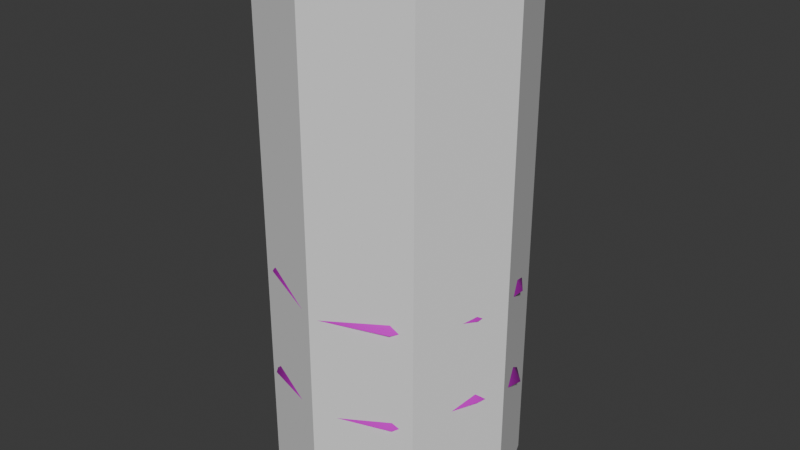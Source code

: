 # Source: Tree.blend  (saved by Blender 4.0.36; exported with 4.5.12 LTS)
import bpy
from mathutils import Matrix  # noqa: F401  (used for matrix-valued properties, if any)

bpy.ops.wm.read_factory_settings(use_empty=True)
scene = bpy.context.scene
scene.name = 'Scene'

# ---- collections
col_collection = bpy.data.collections.new('Collection'); scene.collection.children.link(col_collection)

# ---- images (referenced by path relative to the original .blend; pixels are not part of the script)
import os
ASSET_DIR = os.environ.get("B2B_ASSET_DIR", "")  # directory of the original .blend (textures are referenced by path, not embedded)
HERE = os.path.dirname(os.path.abspath(__file__))  # packed textures are extracted next to this script under _unpacked/

def load_image(name, relpath, width, height, colorspace="sRGB"):
    """Load a texture the original file referenced (path relative to the .blend, or extracted next to this script)."""
    p = next((c for c in (os.path.join(HERE, relpath), os.path.join(ASSET_DIR, relpath)) if relpath and os.path.exists(c)), "")
    if p:
        img = bpy.data.images.load(p, check_existing=True)
        img.name = name
    else:  # same state as the original file: an image datablock whose file is absent (Cycles renders it pink)
        img = bpy.data.images.new(name, width, height)
        img.source = "FILE"
        img.filepath = "//" + (relpath or name)
    img.colorspace_settings.name = colorspace
    return img
img_64gradient_jpg = load_image('64Gradient.jpg', 'textures/64Gradient.jpg', 1024, 1024, 'sRGB')

# ---- materials (node trees are filled in below, after node groups)
mat_material_001 = bpy.data.materials.new('Material.001')
mat_material_001.use_transparent_shadow = False

# ---- material node trees
mat_material_001.use_nodes = True; mat_material_001.node_tree.nodes.clear()
_N = mat_material_001.node_tree.nodes; _L = mat_material_001.node_tree.links
n0 = _N.new('ShaderNodeBsdfPrincipled'); n0.name = 'Principled BSDF'; n0.location = (10, 300)
n0.inputs[3].default_value = 1.45
n1 = _N.new('ShaderNodeOutputMaterial'); n1.name = 'Material Output'; n1.location = (300, 300)
n2 = _N.new('ShaderNodeTexImage'); n2.name = 'Image Texture'; n2.location = (-394, 196)
n2.image = img_64gradient_jpg
_L.new(n0.outputs[0], n1.inputs[0])
_L.new(n2.outputs[0], n0.inputs[0])
n1.is_active_output = True

# ---- world
world_world = bpy.data.worlds.new('World'); scene.world = world_world
world_world.use_nodes = True; world_world.node_tree.nodes.clear()
_N = world_world.node_tree.nodes; _L = world_world.node_tree.links
n0 = _N.new('ShaderNodeOutputWorld'); n0.name = 'World Output'; n0.location = (300, 300)
n1 = _N.new('ShaderNodeBackground'); n1.name = 'Background'; n1.location = (10, 300)
n1.inputs[0].default_value = (0.05088, 0.05088, 0.05088, 1.0)
_L.new(n1.outputs[0], n0.inputs[0])
n0.is_active_output = True
world_world.color = (0.05088, 0.05088, 0.05088)
world_world.use_sun_shadow = False
world_world.sun_shadow_jitter_overblur = 0.0

# ---- meshes
me_cylinder = bpy.data.meshes.new('Cylinder')
me_cylinder.from_pydata([(-3.296e-09, 0.4423, 0.0), (-3.296e-09, 0.4484, 0.4834), (0.3128, 0.3128, 0.0), (0.3128, 0.3188, 0.4834), (0.4423, 0.0, 0.0), (0.4423, 0.00602, 0.4834), (0.3128, -0.3128, 0.0), (0.3128, -0.3068, 0.4834), (-3.296e-09, -0.4423, 0.0), (-3.296e-09, -0.4363, 0.4834), (-0.3128, -0.3128, 0.0), (-0.3128, -0.3068, 0.4834), (-0.4423, 0.0, 0.0), (-0.4423, 0.00602, 0.4834), (-0.3128, 0.3128, 0.0), (-0.3128, 0.3188, 0.4834), (0.3128, 0.3971, 1.17), (1.091e-08, 0.5266, 1.17), (0.4423, 0.08428, 1.17), (0.3128, -0.2285, 1.17), (1.091e-08, -0.3581, 1.17), (-0.3128, -0.2285, 1.17), (-0.4423, 0.08428, 1.17), (-0.3128, 0.3971, 1.17), (0.2864, 0.2903, 2.155), (1.138e-08, 0.4064, 2.131), (0.4051, 0.01007, 2.214), (0.2864, -0.2702, 2.273), (1.138e-08, -0.3863, 2.298), (-0.2864, -0.2702, 2.273), (-0.4051, 0.01007, 2.214), (-0.2864, 0.2903, 2.155), (0.2715, 0.331, 3.331), (1.165e-08, 0.4434, 3.331), (0.3839, 0.05951, 3.331), (0.2715, -0.212, 3.331), (1.165e-08, -0.3244, 3.331), (-0.2715, -0.212, 3.331), (-0.3839, 0.05951, 3.331), (-0.2715, 0.331, 3.331), (0.24, 0.3931, 4.288), (1.221e-08, 0.4904, 4.308), (0.3394, 0.158, 4.24), (0.24, -0.0771, 4.191), (1.221e-08, -0.1745, 4.171), (-0.24, -0.0771, 4.191), (-0.3394, 0.158, 4.24), (-0.24, 0.3931, 4.288), (0.1513, 0.1969, 4.929), (1.135e-08, 0.2596, 4.929), (0.2139, 0.04564, 4.929), (0.1513, -0.1056, 4.929), (1.135e-08, -0.1683, 4.929), (-0.1513, -0.1056, 4.929), (-0.2139, 0.04564, 4.929), (-0.1513, 0.1969, 4.929), (0.07156, -0.09085, 5.771), (1.839e-08, -0.06121, 5.771), (0.1012, -0.1624, 5.771), (0.07156, -0.234, 5.771), (1.839e-08, -0.2636, 5.771), (-0.07156, -0.234, 5.771), (-0.1012, -0.1624, 5.771), (-0.07156, -0.09085, 5.771), (3.469e-09, 1.539, 1.264), (-0.9544, 1.229, 1.264), (-1.518, 0.4787, 1.337), (-1.544, -0.5868, 1.264), (-0.9544, -1.399, 1.264), (3.469e-09, -1.709, 1.264), (0.9544, -1.399, 1.264), (1.539, -0.493, 1.443), (1.544, 0.4167, 1.264), (0.7352, 1.295, 1.271), (-1.628e-08, 0.594, 2.989), (-0.3227, 0.4892, 2.989), (-0.5222, 0.2146, 2.989), (-0.5222, -0.1247, 2.989), (-0.3227, -0.3992, 2.989), (-1.628e-08, -0.5041, 2.989), (0.3227, -0.3992, 2.989), (0.5222, -0.1247, 2.989), (0.5222, 0.2146, 2.989), (0.3227, 0.4892, 2.989), (0.0001982, 1.249, 1.105), (-0.791, 0.9924, 1.101), (-1.251, 0.3891, 1.164), (-1.283, -0.4947, 1.084), (-0.7957, -1.177, 1.077), (-1.847e-10, -1.438, 1.075), (0.8053, -1.172, 1.077), (1.279, -0.4142, 1.257), (1.283, 0.3041, 1.096), (0.5764, 1.051, 1.116), (-0.0001713, 0.3046, 2.83), (-0.1611, 0.2516, 2.827), (-0.2571, 0.1213, 2.816), (-0.2581, -0.04098, 2.81), (-0.1607, -0.1802, 2.803), (-1.628e-08, -0.2335, 2.8), (0.166, -0.1772, 2.802), (0.2607, -0.04814, 2.803), (0.2623, 0.09875, 2.822), (0.159, 0.2482, 2.834), (-8.649e-09, 0.9617, 5.093), (-0.5668, 0.7775, 5.093), (-0.9171, 0.2954, 5.093), (-0.9171, -0.3006, 5.093), (-0.5668, -0.7827, 5.093), (-0.01473, -0.918, 5.222), (0.5668, -0.7827, 5.093), (0.9171, -0.3006, 5.093), (0.9171, 0.2954, 5.093), (0.5668, 0.7775, 5.093), (0.02677, -0.1216, 6.339), (0.0006683, 0.7127, 4.876), (-0.421, 0.5748, 4.877), (-0.6758, 0.2141, 4.883), (-0.6669, -0.2228, 4.892), (-0.3928, -0.5779, 4.901), (-0.01007, -0.6495, 5.03), (0.3938, -0.5725, 4.906), (0.662, -0.2209, 4.899), (0.6712, 0.212, 4.889), (0.4201, 0.5717, 4.881), (0.02215, -0.1029, 6.009), (-4.836e-09, 1.124, 3.807), (-0.6888, 0.9, 3.807), (-1.099, 0.2706, 3.905), (-1.114, -0.4101, 3.807), (-0.6888, -0.996, 3.807), (-4.836e-09, -1.22, 3.807), (0.6888, -0.996, 3.807), (1.101, -0.304, 3.775), (1.114, 0.3141, 3.807), (0.6963, 0.8745, 3.895), (-1.446e-08, 0.2762, 5.273), (-0.2202, 0.2047, 5.273), (-0.3562, 0.01744, 5.273), (-0.3562, -0.214, 5.273), (-0.2202, -0.4013, 5.273), (-1.446e-08, -0.4728, 5.273), (0.2201, -0.4013, 5.273), (0.3562, -0.214, 5.273), (0.3562, 0.01744, 5.273), (0.2201, 0.2047, 5.273), (0.008061, 0.8384, 3.641), (-0.5269, 0.6638, 3.642), (-0.8249, 0.1851, 3.742), (-0.8406, -0.3116, 3.651), (-0.5156, -0.7593, 3.655), (-4.836e-09, -0.9258, 3.657), (0.5048, -0.7665, 3.657), (0.8176, -0.2229, 3.627), (0.8354, 0.2394, 3.647), (0.5278, 0.6456, 3.727), (0.004214, -0.00916, 5.107), (-0.05283, -0.02767, 5.109), (-0.08208, -0.0672, 5.11), (-0.08202, -0.1167, 5.117), (-0.04873, -0.1633, 5.122), (-1.446e-08, -0.1788, 5.123), (0.03798, -0.1705, 5.123), (0.07478, -0.126, 5.125), (0.07766, -0.05892, 5.113), (0.05102, -0.02373, 5.105), (3.117e-09, 1.483, 2.597), (-0.9432, 1.177, 2.597), (-1.526, 0.3746, 2.597), (-1.526, -0.6171, 2.597), (-0.9315, -1.385, 2.741), (3.117e-09, -1.726, 2.597), (0.9432, -1.419, 2.597), (1.505, -0.4951, 2.573), (1.526, 0.3746, 2.597), (0.9432, 1.177, 2.597), (-1.628e-08, 0.6022, 4.239), (-0.3227, 0.4973, 4.239), (-0.5222, 0.2228, 4.239), (-0.5222, -0.1165, 4.239), (-0.3227, -0.391, 4.239), (-1.628e-08, -0.4959, 4.239), (0.3227, -0.391, 4.239), (0.5222, -0.1165, 4.239), (0.5222, 0.2228, 4.239), (0.3227, 0.4973, 4.239), (3.117e-09, 1.193, 2.441), (-0.7716, 0.9454, 2.437), (-1.257, 0.2916, 2.425), (-1.264, -0.5404, 2.412), (-0.7788, -1.171, 2.541), (-0.01132, -1.463, 2.399), (0.78, -1.207, 2.405), (1.24, -0.4133, 2.395), (1.256, 0.2962, 2.426), (0.7716, 0.9454, 2.437), (-1.33e-08, 0.3115, 4.082), (-0.1561, 0.262, 4.078), (-0.2558, 0.1304, 4.067), (-0.2586, -0.04392, 4.054), (-0.1653, -0.181, 4.038), (-0.007218, -0.2326, 4.04), (0.1537, -0.1827, 4.046), (0.2556, -0.03815, 4.06), (0.2543, 0.1342, 4.067), (0.1561, 0.262, 4.078)], [], [(0, 3, 2), (2, 5, 4), (4, 7, 6), (6, 9, 8), (9, 10, 8), (11, 12, 10), (3, 18, 5), (13, 14, 12), (15, 0, 14), (6, 10, 14), (20, 27, 28), (11, 20, 21), (1, 23, 17), (1, 16, 3), (5, 19, 7), (13, 21, 22), (7, 20, 9), (15, 22, 23), (31, 33, 25), (18, 24, 26), (22, 31, 23), (20, 29, 21), (19, 26, 27), (16, 25, 24), (23, 25, 17), (21, 30, 22), (37, 44, 45), (29, 38, 30), (28, 35, 36), (26, 32, 34), (30, 39, 31), (28, 37, 29), (27, 34, 35), (24, 33, 32), (46, 55, 47), (34, 43, 35), (33, 40, 32), (33, 47, 41), (38, 45, 46), (35, 44, 36), (32, 42, 34), (39, 46, 47), (53, 62, 54), (44, 53, 45), (43, 50, 51), (40, 49, 48), (47, 49, 41), (45, 54, 46), (44, 51, 52), (42, 48, 50), (58, 57, 62), (52, 59, 60), (50, 56, 58), (54, 63, 55), (52, 61, 53), (51, 58, 59), (48, 57, 56), (55, 57, 49), (67, 78, 77), (64, 75, 74), (71, 82, 81), (68, 79, 78), (66, 75, 65), (73, 82, 72), (70, 79, 69), (66, 77, 76), (73, 74, 83), (71, 80, 70), (87, 98, 88), (84, 95, 85), (91, 102, 92), (88, 99, 89), (95, 86, 85), (102, 93, 92), (99, 90, 89), (86, 97, 87), (93, 94, 84), (100, 91, 90), (65, 84, 85), (65, 86, 66), (67, 86, 87), (67, 88, 68), (68, 89, 69), (70, 89, 90), (70, 91, 71), (72, 91, 92), (73, 92, 93), (73, 84, 64), (75, 94, 74), (76, 95, 75), (77, 96, 76), (78, 97, 77), (79, 98, 78), (80, 99, 79), (80, 101, 100), (81, 102, 101), (82, 103, 102), (83, 94, 103), (107, 108, 114), (104, 105, 114), (111, 112, 114), (108, 109, 114), (105, 106, 114), (112, 113, 114), (109, 110, 114), (106, 107, 114), (113, 104, 114), (110, 111, 114), (118, 125, 119), (115, 125, 116), (122, 125, 123), (119, 125, 120), (116, 125, 117), (123, 125, 124), (120, 125, 121), (117, 125, 118), (124, 125, 115), (121, 125, 122), (105, 115, 116), (106, 116, 117), (107, 117, 118), (108, 118, 119), (108, 120, 109), (110, 120, 121), (110, 122, 111), (111, 123, 112), (112, 124, 113), (113, 115, 104), (130, 139, 129), (127, 136, 126), (133, 144, 143), (131, 140, 130), (128, 137, 127), (135, 144, 134), (131, 142, 141), (128, 139, 138), (135, 136, 145), (132, 143, 142), (159, 150, 149), (156, 147, 146), (153, 164, 154), (160, 151, 150), (157, 148, 147), (164, 155, 154), (151, 162, 152), (148, 159, 149), (155, 156, 146), (152, 163, 153), (126, 147, 127), (127, 148, 128), (129, 148, 149), (129, 150, 130), (131, 150, 151), (131, 152, 132), (133, 152, 153), (133, 154, 134), (134, 155, 135), (126, 155, 146), (136, 157, 156), (137, 158, 157), (138, 159, 158), (139, 160, 159), (140, 161, 160), (141, 162, 161), (142, 163, 162), (144, 163, 143), (145, 164, 144), (145, 156, 165), (170, 179, 169), (166, 177, 176), (174, 183, 173), (170, 181, 180), (167, 178, 177), (175, 184, 174), (172, 181, 171), (168, 179, 178), (166, 185, 175), (173, 182, 172), (199, 190, 189), (186, 197, 187), (203, 194, 193), (190, 201, 191), (187, 198, 188), (204, 195, 194), (201, 192, 191), (188, 199, 189), (205, 186, 195), (202, 193, 192), (166, 187, 167), (167, 188, 168), (169, 188, 189), (169, 190, 170), (171, 190, 191), (171, 192, 172), (173, 192, 193), (173, 194, 174), (175, 194, 195), (166, 195, 186), (177, 196, 176), (178, 197, 177), (179, 198, 178), (180, 199, 179), (180, 201, 200), (181, 202, 201), (182, 203, 202), (183, 204, 203), (184, 205, 204), (185, 196, 205), (0, 1, 3), (2, 3, 5), (4, 5, 7), (6, 7, 9), (9, 11, 10), (11, 13, 12), (3, 16, 18), (13, 15, 14), (15, 1, 0), (14, 0, 2), (2, 4, 6), (6, 8, 10), (10, 12, 14), (14, 2, 6), (20, 19, 27), (11, 9, 20), (1, 15, 23), (1, 17, 16), (5, 18, 19), (13, 11, 21), (7, 19, 20), (15, 13, 22), (31, 39, 33), (18, 16, 24), (22, 30, 31), (20, 28, 29), (19, 18, 26), (16, 17, 25), (23, 31, 25), (21, 29, 30), (37, 36, 44), (29, 37, 38), (28, 27, 35), (26, 24, 32), (30, 38, 39), (28, 36, 37), (27, 26, 34), (24, 25, 33), (46, 54, 55), (34, 42, 43), (33, 41, 40), (33, 39, 47), (38, 37, 45), (35, 43, 44), (32, 40, 42), (39, 38, 46), (53, 61, 62), (44, 52, 53), (43, 42, 50), (40, 41, 49), (47, 55, 49), (45, 53, 54), (44, 43, 51), (42, 40, 48), (58, 56, 57), (57, 63, 62), (62, 61, 60), (60, 59, 62), (59, 58, 62), (52, 51, 59), (50, 48, 56), (54, 62, 63), (52, 60, 61), (51, 50, 58), (48, 49, 57), (55, 63, 57), (67, 68, 78), (64, 65, 75), (71, 72, 82), (68, 69, 79), (66, 76, 75), (73, 83, 82), (70, 80, 79), (66, 67, 77), (73, 64, 74), (71, 81, 80), (87, 97, 98), (84, 94, 95), (91, 101, 102), (88, 98, 99), (95, 96, 86), (102, 103, 93), (99, 100, 90), (86, 96, 97), (93, 103, 94), (100, 101, 91), (65, 64, 84), (65, 85, 86), (67, 66, 86), (67, 87, 88), (68, 88, 89), (70, 69, 89), (70, 90, 91), (72, 71, 91), (73, 72, 92), (73, 93, 84), (75, 95, 94), (76, 96, 95), (77, 97, 96), (78, 98, 97), (79, 99, 98), (80, 100, 99), (80, 81, 101), (81, 82, 102), (82, 83, 103), (83, 74, 94), (105, 104, 115), (106, 105, 116), (107, 106, 117), (108, 107, 118), (108, 119, 120), (110, 109, 120), (110, 121, 122), (111, 122, 123), (112, 123, 124), (113, 124, 115), (130, 140, 139), (127, 137, 136), (133, 134, 144), (131, 141, 140), (128, 138, 137), (135, 145, 144), (131, 132, 142), (128, 129, 139), (135, 126, 136), (132, 133, 143), (159, 160, 150), (156, 157, 147), (153, 163, 164), (160, 161, 151), (157, 158, 148), (164, 165, 155), (151, 161, 162), (148, 158, 159), (155, 165, 156), (152, 162, 163), (126, 146, 147), (127, 147, 148), (129, 128, 148), (129, 149, 150), (131, 130, 150), (131, 151, 152), (133, 132, 152), (133, 153, 154), (134, 154, 155), (126, 135, 155), (136, 137, 157), (137, 138, 158), (138, 139, 159), (139, 140, 160), (140, 141, 161), (141, 142, 162), (142, 143, 163), (144, 164, 163), (145, 165, 164), (145, 136, 156), (170, 180, 179), (166, 167, 177), (174, 184, 183), (170, 171, 181), (167, 168, 178), (175, 185, 184), (172, 182, 181), (168, 169, 179), (166, 176, 185), (173, 183, 182), (199, 200, 190), (186, 196, 197), (203, 204, 194), (190, 200, 201), (187, 197, 198), (204, 205, 195), (201, 202, 192), (188, 198, 199), (205, 196, 186), (202, 203, 193), (166, 186, 187), (167, 187, 188), (169, 168, 188), (169, 189, 190), (171, 170, 190), (171, 191, 192), (173, 172, 192), (173, 193, 194), (175, 174, 194), (166, 175, 195), (177, 197, 196), (178, 198, 197), (179, 199, 198), (180, 200, 199), (180, 181, 201), (181, 182, 202), (182, 183, 203), (183, 184, 204), (184, 185, 205), (185, 176, 196)])
me_cylinder.polygons.foreach_set('use_smooth', [True] * 404)
_uv = me_cylinder.uv_layers.new(name='UVMap')
_uv.uv.foreach_set('vector', [0.6939, 0.4188, 0.6925, 0.4243, 0.6924, 0.4188, 0.6924, 0.4188, 0.689, 0.4243, 0.6889, 0.4188, 0.6889, 0.4188, 0.6854, 0.4243, 0.6853, 0.4188, 0.6853, 0.4188, 0.684, 0.4243, 0.6839, 0.4188, 0.684, 0.4243, 0.6853, 0.4188, 0.6839, 0.4188, 0.6854, 0.4243, 0.6889, 0.4188, 0.6853, 0.4188, 0.6925, 0.4243, 0.6898, 0.432, 0.689, 0.4243, 0.689, 0.4243, 0.6924, 0.4188, 0.6889, 0.4188, 0.6925, 0.4243, 0.6939, 0.4188, 0.6924, 0.4188, 0.6853, 0.4188, 0.6853, 0.4188, 0.6924, 0.4188, 0.6848, 0.432, 0.6858, 0.4445, 0.6845, 0.4448, 0.6854, 0.4243, 0.6848, 0.432, 0.6863, 0.432, 0.694, 0.4243, 0.6934, 0.432, 0.6948, 0.432, 0.694, 0.4243, 0.6934, 0.432, 0.6925, 0.4243, 0.689, 0.4243, 0.6863, 0.432, 0.6854, 0.4243, 0.689, 0.4243, 0.6863, 0.432, 0.6898, 0.432, 0.6854, 0.4243, 0.6848, 0.432, 0.684, 0.4243, 0.6925, 0.4243, 0.6898, 0.432, 0.6934, 0.432, 0.6922, 0.4432, 0.6974, 0.4579, 0.6935, 0.4429, 0.6898, 0.432, 0.6922, 0.4432, 0.689, 0.4438, 0.6898, 0.432, 0.6922, 0.4432, 0.6934, 0.432, 0.6848, 0.432, 0.6858, 0.4445, 0.6863, 0.432, 0.6863, 0.432, 0.689, 0.4438, 0.6858, 0.4445, 0.6934, 0.432, 0.6935, 0.4429, 0.6922, 0.4432, 0.6934, 0.432, 0.6935, 0.4429, 0.6948, 0.432, 0.6863, 0.432, 0.689, 0.4438, 0.6898, 0.432, 0.69, 0.4579, 0.6904, 0.4674, 0.6915, 0.4676, 0.6858, 0.4445, 0.6931, 0.4579, 0.689, 0.4438, 0.6845, 0.4448, 0.69, 0.4579, 0.6887, 0.4579, 0.689, 0.4438, 0.6962, 0.4579, 0.6931, 0.4579, 0.689, 0.4438, 0.6962, 0.4579, 0.6922, 0.4432, 0.6845, 0.4448, 0.69, 0.4579, 0.6858, 0.4445, 0.6858, 0.4445, 0.6931, 0.4579, 0.69, 0.4579, 0.6922, 0.4432, 0.6974, 0.4579, 0.6962, 0.4579, 0.6942, 0.4681, 0.6946, 0.4759, 0.6969, 0.4687, 0.6931, 0.4579, 0.6915, 0.4676, 0.69, 0.4579, 0.6974, 0.4579, 0.6969, 0.4687, 0.6962, 0.4579, 0.6974, 0.4579, 0.6969, 0.4687, 0.698, 0.4689, 0.6931, 0.4579, 0.6915, 0.4676, 0.6942, 0.4681, 0.69, 0.4579, 0.6904, 0.4674, 0.6887, 0.4579, 0.6962, 0.4579, 0.6942, 0.4681, 0.6931, 0.4579, 0.6962, 0.4579, 0.6942, 0.4681, 0.6969, 0.4687, 0.6912, 0.4759, 0.6906, 0.4855, 0.6929, 0.4759, 0.6904, 0.4674, 0.6912, 0.4759, 0.6915, 0.4676, 0.6915, 0.4676, 0.6929, 0.4759, 0.6912, 0.4759, 0.6969, 0.4687, 0.6954, 0.4759, 0.6946, 0.4759, 0.6969, 0.4687, 0.6954, 0.4759, 0.698, 0.4689, 0.6915, 0.4676, 0.6929, 0.4759, 0.6942, 0.4681, 0.6904, 0.4674, 0.6912, 0.4759, 0.6905, 0.4759, 0.6942, 0.4681, 0.6946, 0.4759, 0.6929, 0.4759, 0.6906, 0.4855, 0.6917, 0.4855, 0.6906, 0.4855, 0.6905, 0.4759, 0.6898, 0.4855, 0.6894, 0.4855, 0.6929, 0.4759, 0.6914, 0.4855, 0.6906, 0.4855, 0.6929, 0.4759, 0.6914, 0.4855, 0.6946, 0.4759, 0.6905, 0.4759, 0.6898, 0.4855, 0.6912, 0.4759, 0.6912, 0.4759, 0.6906, 0.4855, 0.6898, 0.4855, 0.6946, 0.4759, 0.6917, 0.4855, 0.6914, 0.4855, 0.6946, 0.4759, 0.6917, 0.4855, 0.6954, 0.4759, 0.2057, 0.8899, 0.2008, 0.9918, 0.1936, 0.9918, 0.15, 0.8899, 0.1775, 0.9918, 0.1748, 0.9918, 0.2032, 0.9005, 0.1847, 0.9918, 0.1936, 0.9918, 0.2269, 0.8899, 0.2035, 0.9918, 0.2008, 0.9918, 0.1778, 0.8942, 0.1775, 0.9918, 0.1582, 0.8899, 0.1564, 0.8903, 0.1847, 0.9918, 0.1794, 0.8899, 0.2269, 0.8899, 0.2035, 0.9918, 0.235, 0.8899, 0.1778, 0.8942, 0.1936, 0.9918, 0.1847, 0.9918, 0.1564, 0.8903, 0.1748, 0.9918, 0.1775, 0.9918, 0.2032, 0.9005, 0.2008, 0.9918, 0.2269, 0.8899, 0.9551, 0.816, 0.9502, 0.8688, 0.9763, 0.816, 0.8996, 0.816, 0.927, 0.8688, 0.9077, 0.816, 0.9526, 0.8215, 0.9342, 0.8688, 0.9289, 0.816, 0.9763, 0.816, 0.9529, 0.8688, 0.9844, 0.816, 0.927, 0.8688, 0.9273, 0.8183, 0.9077, 0.816, 0.9342, 0.8688, 0.906, 0.8162, 0.9289, 0.816, 0.9529, 0.8688, 0.9763, 0.816, 0.9844, 0.816, 0.9273, 0.8183, 0.943, 0.8688, 0.9551, 0.816, 0.906, 0.8162, 0.9243, 0.8688, 0.8996, 0.816, 0.9502, 0.8688, 0.9526, 0.8215, 0.9763, 0.816, 0.9077, 0.816, 0.8996, 0.816, 0.9077, 0.816, 0.9077, 0.816, 0.9273, 0.8183, 0.9273, 0.8183, 0.9551, 0.816, 0.9273, 0.8183, 0.9551, 0.816, 0.9551, 0.816, 0.9763, 0.816, 0.9763, 0.816, 0.9763, 0.816, 0.9844, 0.816, 0.9844, 0.816, 0.9763, 0.816, 0.9844, 0.816, 0.9763, 0.816, 0.9763, 0.816, 0.9526, 0.8215, 0.9526, 0.8215, 0.9289, 0.816, 0.9526, 0.8215, 0.9289, 0.816, 0.906, 0.8162, 0.9289, 0.816, 0.906, 0.8162, 0.906, 0.8162, 0.8996, 0.816, 0.8996, 0.816, 0.927, 0.8688, 0.9243, 0.8688, 0.9243, 0.8688, 0.9342, 0.8688, 0.927, 0.8688, 0.927, 0.8688, 0.943, 0.8688, 0.9342, 0.8688, 0.9342, 0.8688, 0.9502, 0.8688, 0.943, 0.8688, 0.943, 0.8688, 0.9529, 0.8688, 0.9502, 0.8688, 0.9502, 0.8688, 0.9502, 0.8688, 0.9529, 0.8688, 0.9529, 0.8688, 0.9502, 0.8688, 0.943, 0.8688, 0.9502, 0.8688, 0.943, 0.8688, 0.9342, 0.8688, 0.943, 0.8688, 0.9342, 0.8688, 0.927, 0.8688, 0.9342, 0.8688, 0.927, 0.8688, 0.9243, 0.8688, 0.927, 0.8688, 0.1997, 0.8924, 0.2201, 0.8924, 0.1922, 0.9903, 0.1464, 0.8924, 0.1542, 0.8924, 0.1922, 0.9903, 0.1997, 0.8924, 0.1746, 0.8924, 0.1922, 0.9903, 0.2201, 0.8924, 0.2258, 0.9025, 0.1922, 0.9903, 0.1542, 0.8924, 0.1746, 0.8924, 0.1922, 0.9903, 0.1746, 0.8924, 0.1542, 0.8924, 0.1922, 0.9903, 0.2258, 0.9025, 0.2201, 0.8924, 0.1922, 0.9903, 0.1746, 0.8924, 0.1997, 0.8924, 0.1922, 0.9903, 0.1542, 0.8924, 0.1464, 0.8924, 0.1922, 0.9903, 0.2201, 0.8924, 0.1997, 0.8924, 0.1922, 0.9903, 0.9315, 0.8091, 0.9378, 0.8699, 0.9144, 0.8091, 0.9761, 0.8091, 0.9378, 0.8699, 0.9696, 0.8091, 0.9315, 0.8091, 0.9378, 0.8699, 0.9525, 0.8091, 0.9144, 0.8091, 0.9378, 0.8699, 0.9096, 0.8154, 0.9696, 0.8091, 0.9378, 0.8699, 0.9525, 0.8091, 0.9525, 0.8091, 0.9378, 0.8699, 0.9696, 0.8091, 0.9096, 0.8154, 0.9378, 0.8699, 0.9144, 0.8091, 0.9525, 0.8091, 0.9378, 0.8699, 0.9315, 0.8091, 0.9696, 0.8091, 0.9378, 0.8699, 0.9761, 0.8091, 0.9144, 0.8091, 0.9378, 0.8699, 0.9315, 0.8091, 0.9696, 0.8091, 0.9761, 0.8091, 0.9696, 0.8091, 0.9525, 0.8091, 0.9696, 0.8091, 0.9525, 0.8091, 0.9315, 0.8091, 0.9525, 0.8091, 0.9315, 0.8091, 0.9144, 0.8091, 0.9315, 0.8091, 0.9144, 0.8091, 0.9144, 0.8091, 0.9096, 0.8154, 0.9096, 0.8154, 0.9144, 0.8091, 0.9096, 0.8154, 0.9144, 0.8091, 0.9144, 0.8091, 0.9315, 0.8091, 0.9315, 0.8091, 0.9315, 0.8091, 0.9525, 0.8091, 0.9525, 0.8091, 0.9525, 0.8091, 0.9696, 0.8091, 0.9696, 0.8091, 0.9696, 0.8091, 0.9761, 0.8091, 0.9761, 0.8091, 0.2275, 0.8872, 0.1961, 0.99, 0.204, 0.8872, 0.1514, 0.8872, 0.1764, 0.99, 0.1424, 0.8872, 0.1997, 0.885, 0.1868, 0.99, 0.1961, 0.99, 0.2365, 0.8872, 0.2036, 0.99, 0.2275, 0.8872, 0.1766, 0.8941, 0.1793, 0.99, 0.1514, 0.8872, 0.1524, 0.8934, 0.1868, 0.99, 0.1749, 0.8872, 0.2365, 0.8872, 0.2036, 0.99, 0.2065, 0.99, 0.1766, 0.8941, 0.1961, 0.99, 0.1868, 0.99, 0.1524, 0.8934, 0.1764, 0.99, 0.1793, 0.99, 0.2275, 0.8872, 0.1961, 0.99, 0.2036, 0.99, 0.9473, 0.8676, 0.9705, 0.806, 0.9531, 0.806, 0.9328, 0.8676, 0.9143, 0.806, 0.9077, 0.806, 0.95, 0.8046, 0.9405, 0.8676, 0.9317, 0.806, 0.9529, 0.8676, 0.9771, 0.806, 0.9705, 0.806, 0.9349, 0.8676, 0.933, 0.8101, 0.9143, 0.806, 0.9405, 0.8676, 0.9151, 0.8097, 0.9317, 0.806, 0.9771, 0.806, 0.9529, 0.8676, 0.9705, 0.806, 0.933, 0.8101, 0.9473, 0.8676, 0.9531, 0.806, 0.9151, 0.8097, 0.9328, 0.8676, 0.9077, 0.806, 0.9705, 0.806, 0.9473, 0.8676, 0.95, 0.8046, 0.9077, 0.806, 0.9143, 0.806, 0.9143, 0.806, 0.9143, 0.806, 0.933, 0.8101, 0.933, 0.8101, 0.9531, 0.806, 0.933, 0.8101, 0.9531, 0.806, 0.9531, 0.806, 0.9705, 0.806, 0.9705, 0.806, 0.9771, 0.806, 0.9705, 0.806, 0.9771, 0.806, 0.9771, 0.806, 0.9705, 0.806, 0.9705, 0.806, 0.95, 0.8046, 0.9705, 0.806, 0.95, 0.8046, 0.95, 0.8046, 0.9317, 0.806, 0.9317, 0.806, 0.9317, 0.806, 0.9151, 0.8097, 0.9151, 0.8097, 0.9077, 0.806, 0.9151, 0.8097, 0.9077, 0.806, 0.9328, 0.8676, 0.9349, 0.8676, 0.9328, 0.8676, 0.9349, 0.8676, 0.9405, 0.8676, 0.9349, 0.8676, 0.9405, 0.8676, 0.9473, 0.8676, 0.9405, 0.8676, 0.9473, 0.8676, 0.9529, 0.8676, 0.9473, 0.8676, 0.9529, 0.8676, 0.955, 0.8676, 0.9529, 0.8676, 0.955, 0.8676, 0.9529, 0.8676, 0.955, 0.8676, 0.9529, 0.8676, 0.9473, 0.8676, 0.9529, 0.8676, 0.9405, 0.8676, 0.9473, 0.8676, 0.9473, 0.8676, 0.9349, 0.8676, 0.9405, 0.8676, 0.9405, 0.8676, 0.9349, 0.8676, 0.9328, 0.8676, 0.9349, 0.8676, 0.2269, 0.8931, 0.1917, 0.9897, 0.2056, 0.8839, 0.1473, 0.8839, 0.1747, 0.9897, 0.1718, 0.9897, 0.1781, 0.8839, 0.1917, 0.9897, 0.2022, 0.8823, 0.2269, 0.8931, 0.2022, 0.9897, 0.1993, 0.9897, 0.1558, 0.8839, 0.1823, 0.9897, 0.1747, 0.9897, 0.1558, 0.8839, 0.1823, 0.9897, 0.1781, 0.8839, 0.2278, 0.8839, 0.2022, 0.9897, 0.2363, 0.8839, 0.1781, 0.8839, 0.1917, 0.9897, 0.1823, 0.9897, 0.1473, 0.8839, 0.1747, 0.9897, 0.1558, 0.8839, 0.2022, 0.8823, 0.1993, 0.9897, 0.2278, 0.8839, 0.9443, 0.8671, 0.9825, 0.822, 0.9594, 0.8176, 0.8961, 0.8176, 0.9258, 0.8671, 0.9054, 0.8176, 0.9443, 0.8671, 0.9295, 0.8176, 0.9557, 0.8169, 0.9825, 0.822, 0.9558, 0.8671, 0.9928, 0.8176, 0.9054, 0.8176, 0.9341, 0.8671, 0.9295, 0.8176, 0.9341, 0.8671, 0.9054, 0.8176, 0.9295, 0.8176, 0.9558, 0.8671, 0.9836, 0.8176, 0.9928, 0.8176, 0.9295, 0.8176, 0.9443, 0.8671, 0.9594, 0.8176, 0.9258, 0.8671, 0.8961, 0.8176, 0.9054, 0.8176, 0.9526, 0.8671, 0.9557, 0.8169, 0.9836, 0.8176, 0.8961, 0.8176, 0.9054, 0.8176, 0.9054, 0.8176, 0.9054, 0.8176, 0.9295, 0.8176, 0.9295, 0.8176, 0.9594, 0.8176, 0.9295, 0.8176, 0.9594, 0.8176, 0.9594, 0.8176, 0.9825, 0.822, 0.9825, 0.822, 0.9928, 0.8176, 0.9825, 0.822, 0.9928, 0.8176, 0.9928, 0.8176, 0.9836, 0.8176, 0.9836, 0.8176, 0.9557, 0.8169, 0.9836, 0.8176, 0.9557, 0.8169, 0.9557, 0.8169, 0.9295, 0.8176, 0.9295, 0.8176, 0.9054, 0.8176, 0.9295, 0.8176, 0.9054, 0.8176, 0.8961, 0.8176, 0.9054, 0.8176, 0.8961, 0.8176, 0.9258, 0.8671, 0.9227, 0.8671, 0.9227, 0.8671, 0.9341, 0.8671, 0.9258, 0.8671, 0.9258, 0.8671, 0.9443, 0.8671, 0.9341, 0.8671, 0.9341, 0.8671, 0.9526, 0.8671, 0.9443, 0.8671, 0.9443, 0.8671, 0.9526, 0.8671, 0.9558, 0.8671, 0.9526, 0.8671, 0.9558, 0.8671, 0.9526, 0.8671, 0.9558, 0.8671, 0.9526, 0.8671, 0.9443, 0.8671, 0.9526, 0.8671, 0.9443, 0.8671, 0.9341, 0.8671, 0.9443, 0.8671, 0.9341, 0.8671, 0.9258, 0.8671, 0.9341, 0.8671, 0.9258, 0.8671, 0.9227, 0.8671, 0.9258, 0.8671, 0.6939, 0.4188, 0.694, 0.4243, 0.6925, 0.4243, 0.6924, 0.4188, 0.6925, 0.4243, 0.689, 0.4243, 0.6889, 0.4188, 0.689, 0.4243, 0.6854, 0.4243, 0.6853, 0.4188, 0.6854, 0.4243, 0.684, 0.4243, 0.684, 0.4243, 0.6854, 0.4243, 0.6853, 0.4188, 0.6854, 0.4243, 0.689, 0.4243, 0.6889, 0.4188, 0.6925, 0.4243, 0.6934, 0.432, 0.6898, 0.432, 0.689, 0.4243, 0.6925, 0.4243, 0.6924, 0.4188, 0.6925, 0.4243, 0.694, 0.4243, 0.6939, 0.4188, 0.6924, 0.4188, 0.6939, 0.4188, 0.6924, 0.4188, 0.6924, 0.4188, 0.6889, 0.4188, 0.6853, 0.4188, 0.6853, 0.4188, 0.6839, 0.4188, 0.6853, 0.4188, 0.6853, 0.4188, 0.6889, 0.4188, 0.6924, 0.4188, 0.6924, 0.4188, 0.6924, 0.4188, 0.6853, 0.4188, 0.6848, 0.432, 0.6863, 0.432, 0.6858, 0.4445, 0.6854, 0.4243, 0.684, 0.4243, 0.6848, 0.432, 0.694, 0.4243, 0.6925, 0.4243, 0.6934, 0.432, 0.694, 0.4243, 0.6948, 0.432, 0.6934, 0.432, 0.689, 0.4243, 0.6898, 0.432, 0.6863, 0.432, 0.689, 0.4243, 0.6854, 0.4243, 0.6863, 0.432, 0.6854, 0.4243, 0.6863, 0.432, 0.6848, 0.432, 0.6925, 0.4243, 0.689, 0.4243, 0.6898, 0.432, 0.6922, 0.4432, 0.6962, 0.4579, 0.6974, 0.4579, 0.6898, 0.432, 0.6934, 0.432, 0.6922, 0.4432, 0.6898, 0.432, 0.689, 0.4438, 0.6922, 0.4432, 0.6848, 0.432, 0.6845, 0.4448, 0.6858, 0.4445, 0.6863, 0.432, 0.6898, 0.432, 0.689, 0.4438, 0.6934, 0.432, 0.6948, 0.432, 0.6935, 0.4429, 0.6934, 0.432, 0.6922, 0.4432, 0.6935, 0.4429, 0.6863, 0.432, 0.6858, 0.4445, 0.689, 0.4438, 0.69, 0.4579, 0.6887, 0.4579, 0.6904, 0.4674, 0.6858, 0.4445, 0.69, 0.4579, 0.6931, 0.4579, 0.6845, 0.4448, 0.6858, 0.4445, 0.69, 0.4579, 0.689, 0.4438, 0.6922, 0.4432, 0.6962, 0.4579, 0.689, 0.4438, 0.6931, 0.4579, 0.6962, 0.4579, 0.6845, 0.4448, 0.6887, 0.4579, 0.69, 0.4579, 0.6858, 0.4445, 0.689, 0.4438, 0.6931, 0.4579, 0.6922, 0.4432, 0.6935, 0.4429, 0.6974, 0.4579, 0.6942, 0.4681, 0.6929, 0.4759, 0.6946, 0.4759, 0.6931, 0.4579, 0.6942, 0.4681, 0.6915, 0.4676, 0.6974, 0.4579, 0.698, 0.4689, 0.6969, 0.4687, 0.6974, 0.4579, 0.6962, 0.4579, 0.6969, 0.4687, 0.6931, 0.4579, 0.69, 0.4579, 0.6915, 0.4676, 0.69, 0.4579, 0.6915, 0.4676, 0.6904, 0.4674, 0.6962, 0.4579, 0.6969, 0.4687, 0.6942, 0.4681, 0.6962, 0.4579, 0.6931, 0.4579, 0.6942, 0.4681, 0.6912, 0.4759, 0.6898, 0.4855, 0.6906, 0.4855, 0.6904, 0.4674, 0.6905, 0.4759, 0.6912, 0.4759, 0.6915, 0.4676, 0.6942, 0.4681, 0.6929, 0.4759, 0.6969, 0.4687, 0.698, 0.4689, 0.6954, 0.4759, 0.6969, 0.4687, 0.6946, 0.4759, 0.6954, 0.4759, 0.6915, 0.4676, 0.6912, 0.4759, 0.6929, 0.4759, 0.6904, 0.4674, 0.6915, 0.4676, 0.6912, 0.4759, 0.6942, 0.4681, 0.6969, 0.4687, 0.6946, 0.4759, 0.6906, 0.4855, 0.6914, 0.4855, 0.6917, 0.4855, 0.6917, 0.4855, 0.6914, 0.4855, 0.6906, 0.4855, 0.6906, 0.4855, 0.6898, 0.4855, 0.6894, 0.4855, 0.6894, 0.4855, 0.6898, 0.4855, 0.6906, 0.4855, 0.6898, 0.4855, 0.6906, 0.4855, 0.6906, 0.4855, 0.6905, 0.4759, 0.6912, 0.4759, 0.6898, 0.4855, 0.6929, 0.4759, 0.6946, 0.4759, 0.6914, 0.4855, 0.6929, 0.4759, 0.6906, 0.4855, 0.6914, 0.4855, 0.6905, 0.4759, 0.6894, 0.4855, 0.6898, 0.4855, 0.6912, 0.4759, 0.6929, 0.4759, 0.6906, 0.4855, 0.6946, 0.4759, 0.6954, 0.4759, 0.6917, 0.4855, 0.6946, 0.4759, 0.6914, 0.4855, 0.6917, 0.4855, 0.2057, 0.8899, 0.2269, 0.8899, 0.2008, 0.9918, 0.15, 0.8899, 0.1582, 0.8899, 0.1775, 0.9918, 0.2032, 0.9005, 0.1794, 0.8899, 0.1847, 0.9918, 0.2269, 0.8899, 0.235, 0.8899, 0.2035, 0.9918, 0.1778, 0.8942, 0.1847, 0.9918, 0.1775, 0.9918, 0.1564, 0.8903, 0.1775, 0.9918, 0.1847, 0.9918, 0.2269, 0.8899, 0.2008, 0.9918, 0.2035, 0.9918, 0.1778, 0.8942, 0.2057, 0.8899, 0.1936, 0.9918, 0.1564, 0.8903, 0.15, 0.8899, 0.1748, 0.9918, 0.2032, 0.9005, 0.1936, 0.9918, 0.2008, 0.9918, 0.9551, 0.816, 0.943, 0.8688, 0.9502, 0.8688, 0.8996, 0.816, 0.9243, 0.8688, 0.927, 0.8688, 0.9526, 0.8215, 0.943, 0.8688, 0.9342, 0.8688, 0.9763, 0.816, 0.9502, 0.8688, 0.9529, 0.8688, 0.927, 0.8688, 0.9342, 0.8688, 0.9273, 0.8183, 0.9342, 0.8688, 0.927, 0.8688, 0.906, 0.8162, 0.9529, 0.8688, 0.9502, 0.8688, 0.9763, 0.816, 0.9273, 0.8183, 0.9342, 0.8688, 0.943, 0.8688, 0.906, 0.8162, 0.927, 0.8688, 0.9243, 0.8688, 0.9502, 0.8688, 0.943, 0.8688, 0.9526, 0.8215, 0.9077, 0.816, 0.8996, 0.816, 0.8996, 0.816, 0.9077, 0.816, 0.9077, 0.816, 0.9273, 0.8183, 0.9551, 0.816, 0.9273, 0.8183, 0.9273, 0.8183, 0.9551, 0.816, 0.9551, 0.816, 0.9763, 0.816, 0.9763, 0.816, 0.9763, 0.816, 0.9844, 0.816, 0.9763, 0.816, 0.9844, 0.816, 0.9844, 0.816, 0.9763, 0.816, 0.9763, 0.816, 0.9526, 0.8215, 0.9289, 0.816, 0.9526, 0.8215, 0.9526, 0.8215, 0.906, 0.8162, 0.9289, 0.816, 0.9289, 0.816, 0.906, 0.8162, 0.906, 0.8162, 0.8996, 0.816, 0.927, 0.8688, 0.927, 0.8688, 0.9243, 0.8688, 0.9342, 0.8688, 0.9342, 0.8688, 0.927, 0.8688, 0.943, 0.8688, 0.943, 0.8688, 0.9342, 0.8688, 0.9502, 0.8688, 0.9502, 0.8688, 0.943, 0.8688, 0.9529, 0.8688, 0.9529, 0.8688, 0.9502, 0.8688, 0.9502, 0.8688, 0.9502, 0.8688, 0.9529, 0.8688, 0.9502, 0.8688, 0.943, 0.8688, 0.943, 0.8688, 0.943, 0.8688, 0.9342, 0.8688, 0.9342, 0.8688, 0.9342, 0.8688, 0.927, 0.8688, 0.927, 0.8688, 0.927, 0.8688, 0.9243, 0.8688, 0.9243, 0.8688, 0.9696, 0.8091, 0.9761, 0.8091, 0.9761, 0.8091, 0.9525, 0.8091, 0.9696, 0.8091, 0.9696, 0.8091, 0.9315, 0.8091, 0.9525, 0.8091, 0.9525, 0.8091, 0.9144, 0.8091, 0.9315, 0.8091, 0.9315, 0.8091, 0.9144, 0.8091, 0.9144, 0.8091, 0.9096, 0.8154, 0.9144, 0.8091, 0.9096, 0.8154, 0.9096, 0.8154, 0.9144, 0.8091, 0.9144, 0.8091, 0.9315, 0.8091, 0.9315, 0.8091, 0.9315, 0.8091, 0.9525, 0.8091, 0.9525, 0.8091, 0.9525, 0.8091, 0.9696, 0.8091, 0.9696, 0.8091, 0.9696, 0.8091, 0.9761, 0.8091, 0.2275, 0.8872, 0.2036, 0.99, 0.1961, 0.99, 0.1514, 0.8872, 0.1793, 0.99, 0.1764, 0.99, 0.1997, 0.885, 0.1749, 0.8872, 0.1868, 0.99, 0.2365, 0.8872, 0.2065, 0.99, 0.2036, 0.99, 0.1766, 0.8941, 0.1868, 0.99, 0.1793, 0.99, 0.1524, 0.8934, 0.1793, 0.99, 0.1868, 0.99, 0.2365, 0.8872, 0.2275, 0.8872, 0.2036, 0.99, 0.1766, 0.8941, 0.204, 0.8872, 0.1961, 0.99, 0.1524, 0.8934, 0.1424, 0.8872, 0.1764, 0.99, 0.2275, 0.8872, 0.1997, 0.885, 0.1961, 0.99, 0.9473, 0.8676, 0.9529, 0.8676, 0.9705, 0.806, 0.9328, 0.8676, 0.9349, 0.8676, 0.9143, 0.806, 0.95, 0.8046, 0.9473, 0.8676, 0.9405, 0.8676, 0.9529, 0.8676, 0.955, 0.8676, 0.9771, 0.806, 0.9349, 0.8676, 0.9405, 0.8676, 0.933, 0.8101, 0.9405, 0.8676, 0.9349, 0.8676, 0.9151, 0.8097, 0.9771, 0.806, 0.955, 0.8676, 0.9529, 0.8676, 0.933, 0.8101, 0.9405, 0.8676, 0.9473, 0.8676, 0.9151, 0.8097, 0.9349, 0.8676, 0.9328, 0.8676, 0.9705, 0.806, 0.9529, 0.8676, 0.9473, 0.8676, 0.9077, 0.806, 0.9077, 0.806, 0.9143, 0.806, 0.9143, 0.806, 0.9143, 0.806, 0.933, 0.8101, 0.9531, 0.806, 0.933, 0.8101, 0.933, 0.8101, 0.9531, 0.806, 0.9531, 0.806, 0.9705, 0.806, 0.9771, 0.806, 0.9705, 0.806, 0.9705, 0.806, 0.9771, 0.806, 0.9771, 0.806, 0.9705, 0.806, 0.95, 0.8046, 0.9705, 0.806, 0.9705, 0.806, 0.95, 0.8046, 0.95, 0.8046, 0.9317, 0.806, 0.9317, 0.806, 0.9317, 0.806, 0.9151, 0.8097, 0.9077, 0.806, 0.9151, 0.8097, 0.9151, 0.8097, 0.9328, 0.8676, 0.9349, 0.8676, 0.9349, 0.8676, 0.9349, 0.8676, 0.9405, 0.8676, 0.9405, 0.8676, 0.9405, 0.8676, 0.9473, 0.8676, 0.9473, 0.8676, 0.9473, 0.8676, 0.9529, 0.8676, 0.9529, 0.8676, 0.9529, 0.8676, 0.955, 0.8676, 0.955, 0.8676, 0.955, 0.8676, 0.9529, 0.8676, 0.9529, 0.8676, 0.9529, 0.8676, 0.9473, 0.8676, 0.9473, 0.8676, 0.9405, 0.8676, 0.9405, 0.8676, 0.9473, 0.8676, 0.9349, 0.8676, 0.9349, 0.8676, 0.9405, 0.8676, 0.9349, 0.8676, 0.9328, 0.8676, 0.9328, 0.8676, 0.2269, 0.8931, 0.1993, 0.9897, 0.1917, 0.9897, 0.1473, 0.8839, 0.1558, 0.8839, 0.1747, 0.9897, 0.1781, 0.8839, 0.1823, 0.9897, 0.1917, 0.9897, 0.2269, 0.8931, 0.2363, 0.8839, 0.2022, 0.9897, 0.1558, 0.8839, 0.1781, 0.8839, 0.1823, 0.9897, 0.1558, 0.8839, 0.1747, 0.9897, 0.1823, 0.9897, 0.2278, 0.8839, 0.1993, 0.9897, 0.2022, 0.9897, 0.1781, 0.8839, 0.2056, 0.8839, 0.1917, 0.9897, 0.1473, 0.8839, 0.1718, 0.9897, 0.1747, 0.9897, 0.2022, 0.8823, 0.1917, 0.9897, 0.1993, 0.9897, 0.9443, 0.8671, 0.9526, 0.8671, 0.9825, 0.822, 0.8961, 0.8176, 0.9227, 0.8671, 0.9258, 0.8671, 0.9443, 0.8671, 0.9341, 0.8671, 0.9295, 0.8176, 0.9825, 0.822, 0.9526, 0.8671, 0.9558, 0.8671, 0.9054, 0.8176, 0.9258, 0.8671, 0.9341, 0.8671, 0.9341, 0.8671, 0.9258, 0.8671, 0.9054, 0.8176, 0.9558, 0.8671, 0.9526, 0.8671, 0.9836, 0.8176, 0.9295, 0.8176, 0.9341, 0.8671, 0.9443, 0.8671, 0.9258, 0.8671, 0.9227, 0.8671, 0.8961, 0.8176, 0.9526, 0.8671, 0.9443, 0.8671, 0.9557, 0.8169, 0.8961, 0.8176, 0.8961, 0.8176, 0.9054, 0.8176, 0.9054, 0.8176, 0.9054, 0.8176, 0.9295, 0.8176, 0.9594, 0.8176, 0.9295, 0.8176, 0.9295, 0.8176, 0.9594, 0.8176, 0.9594, 0.8176, 0.9825, 0.822, 0.9928, 0.8176, 0.9825, 0.822, 0.9825, 0.822, 0.9928, 0.8176, 0.9928, 0.8176, 0.9836, 0.8176, 0.9557, 0.8169, 0.9836, 0.8176, 0.9836, 0.8176, 0.9557, 0.8169, 0.9557, 0.8169, 0.9295, 0.8176, 0.9054, 0.8176, 0.9295, 0.8176, 0.9295, 0.8176, 0.8961, 0.8176, 0.9054, 0.8176, 0.9054, 0.8176, 0.9258, 0.8671, 0.9258, 0.8671, 0.9227, 0.8671, 0.9341, 0.8671, 0.9341, 0.8671, 0.9258, 0.8671, 0.9443, 0.8671, 0.9443, 0.8671, 0.9341, 0.8671, 0.9526, 0.8671, 0.9526, 0.8671, 0.9443, 0.8671, 0.9526, 0.8671, 0.9558, 0.8671, 0.9558, 0.8671, 0.9558, 0.8671, 0.9526, 0.8671, 0.9526, 0.8671, 0.9526, 0.8671, 0.9443, 0.8671, 0.9443, 0.8671, 0.9443, 0.8671, 0.9341, 0.8671, 0.9341, 0.8671, 0.9341, 0.8671, 0.9258, 0.8671, 0.9258, 0.8671, 0.9258, 0.8671, 0.9227, 0.8671, 0.9227, 0.8671])
me_cylinder.materials.append(mat_material_001)
me_cylinder.update()
me_cylinder_001 = bpy.data.meshes.new('Cylinder.001')
me_cylinder_001.from_pydata([(-2.304e-17, 0.9424, -2.027), (-2.304e-17, 0.9424, 2.235), (0.7071, 0.6495, -2.027), (0.7071, 0.6495, 2.235), (1.0, -0.05764, -2.027), (1.0, -0.05764, 2.235), (0.7071, -0.7648, -2.027), (0.7071, -0.7648, 2.235), (-2.304e-17, -1.058, -2.027), (-2.304e-17, -1.058, 2.235), (-0.7071, -0.7648, -2.027), (-0.7071, -0.7648, 2.235), (-1.0, -0.05764, -2.027), (-1.0, -0.05764, 2.235), (-0.7071, 0.6495, -2.027), (-0.7071, 0.6495, 2.235)], [], [(0, 1, 3, 2), (2, 3, 5, 4), (4, 5, 7, 6), (6, 7, 9, 8), (8, 9, 11, 10), (10, 11, 13, 12), (3, 1, 15, 13, 11, 9, 7, 5), (12, 13, 15, 14), (14, 15, 1, 0), (0, 2, 4, 6, 8, 10, 12, 14)])
_uv = me_cylinder_001.uv_layers.new(name='UVMap')
_uv.uv.foreach_set('vector', [1.0, 0.5, 1.0, 1.0, 0.875, 1.0, 0.875, 0.5, 0.875, 0.5, 0.875, 1.0, 0.75, 1.0, 0.75, 0.5, 0.75, 0.5, 0.75, 1.0, 0.625, 1.0, 0.625, 0.5, 0.625, 0.5, 0.625, 1.0, 0.5, 1.0, 0.5, 0.5, 0.5, 0.5, 0.5, 1.0, 0.375, 1.0, 0.375, 0.5, 0.375, 0.5, 0.375, 1.0, 0.25, 1.0, 0.25, 0.5, 0.4197, 0.4197, 0.25, 0.49, 0.08029, 0.4197, 0.01, 0.25, 0.08029, 0.08029, 0.25, 0.01, 0.4197, 0.08029, 0.49, 0.25, 0.25, 0.5, 0.25, 1.0, 0.125, 1.0, 0.125, 0.5, 0.125, 0.5, 0.125, 1.0, 0.0, 1.0, 0.0, 0.5, 0.75, 0.49, 0.9197, 0.4197, 0.99, 0.25, 0.9197, 0.08029, 0.75, 0.01, 0.5803, 0.08029, 0.51, 0.25, 0.5803, 0.4197])
me_cylinder_001.update()

# ---- objects
ob_tree = bpy.data.objects.new('Tree', me_cylinder)
ob_col_colonly = bpy.data.objects.new('col-colonly', me_cylinder_001)

# ---- transforms, parenting, visibility, modifiers, constraints
ob_tree.location = (0.0, 0.0, 0.0)
ob_col_colonly.location = (0.0, 0.0, 2.996)
ob_col_colonly.scale = (1.639, 1.639, 1.639)

# ---- collection membership
col_collection.objects.link(ob_tree)
col_collection.objects.link(ob_col_colonly)

# ---- scene / render settings (as saved in the file)
scene.frame_start = 1; scene.frame_end = 250; scene.frame_set(1)
scene.render.engine = 'BLENDER_EEVEE_NEXT'
scene.cycles.sampling_pattern = 'TABULATED_SOBOL'
bpy.context.view_layer.update()

# ---- added for rendering (the .blend has no active camera and no usable light): camera, sun
cam_auto = bpy.data.cameras.new('AutoCamera')
cam_auto.lens = 50.0
cam_auto.sensor_width = 36.0
cam_auto.clip_end = 1000.0
ob_auto_camera = bpy.data.objects.new('AutoCamera', cam_auto)
scene.collection.objects.link(ob_auto_camera)
ob_auto_camera.location = (7.75936, -9.40574, 9.37347)
ob_auto_camera.rotation_euler = (1.09748, -7.21219e-08, 0.694738)
scene.camera = ob_auto_camera
light_auto_sun = bpy.data.lights.new('AutoSun', 'SUN')
light_auto_sun.energy = 3.0
light_auto_sun.angle = 0.0523599
ob_auto_sun = bpy.data.objects.new('AutoSun', light_auto_sun)
scene.collection.objects.link(ob_auto_sun)
ob_auto_sun.rotation_euler = (0.872665, 0.174533, 0.523599)
bpy.context.view_layer.update()
